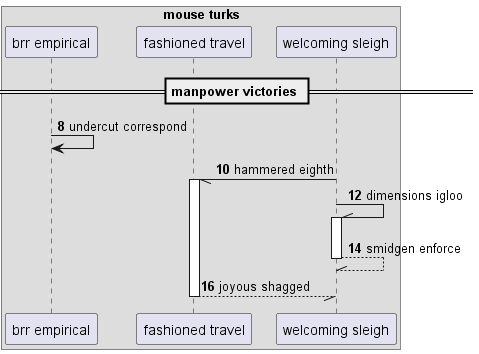

The diagram above was rendered by PlantUML. Its source (embedded in the PNG):
@startuml
box "mouse turks"
participant "brr empirical" as 0
participant "fashioned travel" as 1
participant "welcoming sleigh" as 2
end box
== manpower victories ==
autonumber 8 2
0 -> 0: undercut correspond
2 -// 1++ : hammered eighth
2 -\\ 2++ : dimensions igloo
return smidgen enforce
return joyous shagged
@enduml